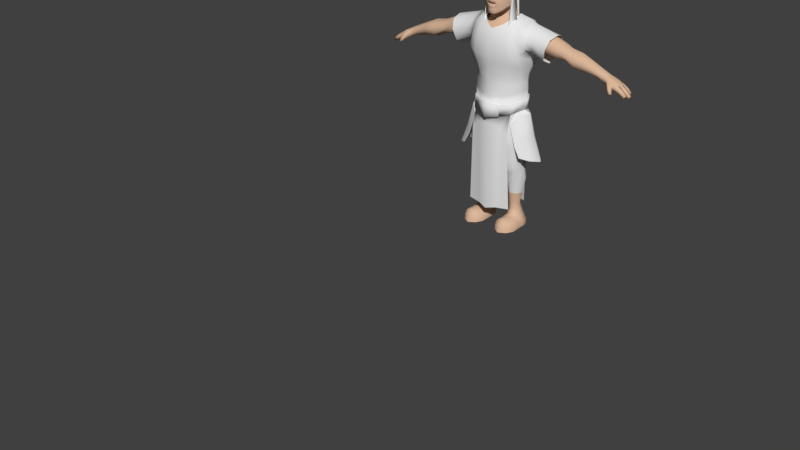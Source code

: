 # Source: human_model_skinny.blend  (saved by Blender 2.78.0; exported with 4.5.12 LTS)
import bpy
from mathutils import Matrix  # noqa: F401  (used for matrix-valued properties, if any)

bpy.ops.wm.read_factory_settings(use_empty=True)
scene = bpy.context.scene
scene.name = 'Scene'

# ---- collections
col_collection_1 = bpy.data.collections.new('Collection 1'); scene.collection.children.link(col_collection_1)

# ---- materials (node trees are filled in below, after node groups)
mat_human_skin = bpy.data.materials.new('human skin')
mat_human_skin.alpha_threshold = 0.0
mat_human_skin.use_transparent_shadow = False
mat_human_skin.diffuse_color = (0.7106, 0.4727, 0.3228, 1.0)
mat_human_skin.roughness = 0.5
mat_human_skin.line_color = (0.0, 0.0, 0.0, 1.0)
mat_pants = bpy.data.materials.new('pants')
mat_pants.alpha_threshold = 0.0
mat_pants.use_transparent_shadow = False
mat_pants.roughness = 0.5
mat_eye = bpy.data.materials.new('eye')
mat_eye.alpha_threshold = 0.0
mat_eye.use_transparent_shadow = False
mat_eye.diffuse_color = (1.0, 1.0, 1.0, 1.0)
mat_eye.roughness = 0.5
mat_tabard = bpy.data.materials.new('tabard')
mat_tabard.alpha_threshold = 0.0
mat_tabard.use_transparent_shadow = False
mat_tabard.roughness = 0.5
mat_belt = bpy.data.materials.new('belt')
mat_belt.alpha_threshold = 0.0
mat_belt.use_transparent_shadow = False
mat_belt.roughness = 0.5
mat_belt_buckle = bpy.data.materials.new('belt buckle')
mat_belt_buckle.alpha_threshold = 0.0
mat_belt_buckle.use_transparent_shadow = False
mat_belt_buckle.roughness = 0.5
mat_iron_sleeves = bpy.data.materials.new('iron sleeves')
mat_iron_sleeves.alpha_threshold = 0.0
mat_iron_sleeves.use_transparent_shadow = False
mat_iron_sleeves.roughness = 0.5

# ---- material node trees

# ---- world
world_world = bpy.data.worlds.new('World'); scene.world = world_world
world_world.color = (0.05088, 0.05088, 0.05088)
world_world.use_sun_shadow = False
world_world.sun_shadow_jitter_overblur = 0.0
world_world.cycles.sampling_method = 'MANUAL'

# ---- meshes
me_cube_000 = bpy.data.meshes.new('Cube.000')
me_cube_000.from_pydata([(0.2165, -4.884, 0.9223), (0.2175, -4.891, 1.093), (0.2164, -4.888, 1.011), (0.0, -5.046, 1.11), (0.1761, -4.969, 1.211), (0.1089, -5.033, 1.194), (0.2353, -4.779, 1.04), (0.2144, -4.674, 1.075), (0.2147, -4.736, 1.001), (0.2192, -4.738, 0.9007), (0.2269, -4.743, 0.8102), (0.0, -4.565, 0.8832), (0.1084, -4.601, 0.8712), (0.0, -4.566, 0.9659), (0.1103, -4.597, 0.961), (0.0, -4.554, 1.077), (0.1458, -4.578, 1.077), (0.0, -4.547, 1.204), (0.1506, -4.579, 1.185), (0.0, -4.564, 1.292), (0.1326, -4.605, 1.262), (0.2267, -4.909, 1.178), (0.25, -4.768, 1.174), (0.2205, -4.671, 1.171), (0.2127, -4.675, 1.243), (0.2445, -4.765, 1.244), (0.2232, -4.848, 1.256), (0.1709, -4.933, 1.264), (0.0, -4.658, 1.369), (0.1074, -4.682, 1.352), (0.1718, -4.718, 1.309), (0.0, -4.807, 1.403), (0.1193, -4.815, 1.377), (0.1955, -4.831, 1.326), (0.0, -4.924, 1.37), (0.1154, -4.918, 1.344), (0.0, -5.012, 1.303), (0.1096, -4.983, 1.286), (0.2381, -4.771, 1.098), (0.2308, -4.844, 1.09), (0.2307, -4.821, 0.9989), (0.1555, -4.891, 1.3), (0.2244, -4.828, 0.914), (0.2308, -4.824, 1.04), (0.2259, -4.882, 1.009), (0.2263, -4.882, 1.091), (0.2254, -4.875, 0.9255), (0.184, -4.969, 1.24), (0.1013, -5.06, 1.237), (0.0, -5.101, 1.233), (0.2315, -4.652, 1.077), (0.2319, -4.718, 0.9979), (0.2303, -4.72, 0.8901), (0.1007, -4.564, 0.8576), (0.0, -4.517, 0.8705), (0.2341, -4.727, 0.7925), (0.103, -4.562, 0.9537), (0.0, -4.518, 0.959), (0.1468, -4.537, 1.078), (0.0, -4.497, 1.078), (0.1528, -4.537, 1.194), (0.0, -4.491, 1.215), (0.1306, -4.568, 1.277), (0.2493, -4.884, 1.205), (0.2641, -4.768, 1.182), (0.2391, -4.649, 1.18), (0.2552, -4.751, 1.1), (0.2573, -4.762, 1.038), (0.2294, -4.653, 1.256), (0.2569, -4.765, 1.256), (0.2495, -4.867, 1.288), (0.1708, -4.972, 1.294), (0.09949, -4.662, 1.373), (0.0, -4.632, 1.389), (0.1782, -4.707, 1.327), (0.1116, -4.826, 1.4), (0.0, -4.816, 1.428), (0.1821, -4.846, 1.36), (0.1057, -4.953, 1.362), (0.0, -4.96, 1.388), (0.1049, -5.034, 1.317), (0.001444, -5.069, 1.327), (0.2434, -4.843, 1.092), (0.244, -4.817, 0.9976), (0.2433, -4.819, 1.039), (0.1565, -4.92, 1.317), (0.2347, -4.826, 0.917), (0.2498, -4.755, 0.5733), (0.0, -4.567, 0.6773), (0.1084, -4.603, 0.6653), (0.1007, -4.566, 0.6518), (0.0, -4.519, 0.6646), (0.257, -4.739, 0.5555), (0.3943, -4.812, 0.3626), (0.0, -4.43, 0.3845), (0.1348, -4.467, 0.3725), (0.1271, -4.43, 0.3589), (0.0, -4.383, 0.3718), (0.4014, -4.796, 0.3449), (0.2135, -4.929, 0.4876), (0.2555, -4.809, 0.5261), (0.2212, -4.919, 0.4922), (0.2659, -4.806, 0.5291), (0.2339, -5.009, 0.2811), (0.3558, -4.85, 0.3274), (0.2527, -4.999, 0.2885), (0.3731, -4.853, 0.3323), (0.04377, -4.533, 1.298), (0.0, -4.558, 1.338), (0.0, -4.505, 1.268), (0.03491, -4.328, 0.9088), (0.03601, -4.449, 1.418), (0.0, -4.48, 1.432), (0.0, -4.431, 1.398), (0.07289, -4.406, 1.456), (0.0, -4.45, 1.504), (0.0, -4.394, 1.405), (0.07677, -4.35, 1.454), (0.0, -4.315, 1.51), (0.0, -4.372, 1.398), (0.04907, -4.318, 1.294), (0.0, -4.288, 1.308), (0.0, -4.343, 1.277)], [], [(2, 40, 42, 0), (12, 14, 13, 11), (14, 16, 15, 13), (16, 18, 17, 15), (18, 20, 19, 17), (8, 7, 16, 14), (9, 8, 14), (10, 9, 14, 12), (22, 38, 39, 21), (18, 16, 7, 23), (21, 26, 25, 22), (22, 25, 24, 23), (20, 18, 23, 24), (27, 26, 21, 4), (20, 29, 28, 19), (25, 30, 24), (30, 33, 32, 29), (20, 24, 30, 29), (29, 32, 31, 28), (25, 26, 33, 30), (32, 35, 34, 31), (26, 27, 41, 33), (3, 36, 37, 5), (35, 37, 36, 34), (33, 41, 35, 32), (4, 5, 37, 27), (6, 38, 7, 8), (38, 22, 23, 7), (1, 21, 39), (2, 1, 43, 40), (37, 35, 41, 27), (38, 6, 43, 39), (1, 39, 43), (44, 46, 86, 83), (53, 54, 57, 56), (56, 57, 59, 58), (58, 59, 61, 60), (60, 61, 109, 107, 62), (51, 56, 58, 50), (52, 56, 51), (55, 53, 56, 52), (64, 63, 82, 66), (60, 65, 50, 58), (63, 64, 69, 70), (64, 65, 68, 69), (62, 68, 65, 60), (71, 47, 63, 70), (62, 107, 108, 73, 72), (69, 68, 74), (74, 72, 75, 77), (62, 72, 74, 68), (72, 73, 76, 75), (69, 74, 77, 70), (75, 76, 79, 78), (70, 77, 85, 71), (49, 48, 80, 81), (78, 79, 81, 80), (77, 75, 78, 85), (47, 71, 80, 48), (67, 51, 50, 66), (66, 50, 65, 64), (45, 82, 63), (44, 83, 84, 45), (80, 71, 85, 78), (66, 82, 84, 67), (45, 84, 82), (3, 5, 48, 49), (6, 8, 51, 67), (86, 46, 101, 102), (8, 9, 52, 51), (42, 40, 83, 86), (21, 1, 45, 63), (54, 53, 90, 91), (9, 10, 55, 52), (43, 6, 67, 84), (1, 2, 44, 45), (40, 43, 84, 83), (4, 21, 63, 47), (53, 55, 92, 90), (2, 0, 46, 44), (5, 4, 47, 48), (92, 87, 93, 98), (87, 89, 95, 93), (55, 10, 87, 92), (10, 12, 89, 87), (12, 11, 88, 89), (95, 94, 97, 96), (93, 95, 96, 98), (91, 90, 96, 97), (89, 88, 94, 95), (90, 92, 98, 96), (102, 101, 105, 106), (42, 86, 102, 100), (0, 42, 100, 99), (46, 0, 99, 101), (103, 104, 106, 105), (100, 102, 106, 104), (99, 100, 104, 103), (101, 99, 103, 105), (111, 113, 116, 114), (107, 109, 113, 111), (108, 107, 111, 112), (112, 111, 114, 115), (115, 114, 117, 118), (114, 116, 119, 117), (117, 119, 122, 120), (118, 117, 120, 121), (120, 122, 110), (121, 120, 110)])
me_cube_000.polygons.foreach_set('use_smooth', [True] * 109)
me_cube_000.polygons.foreach_set('material_index', [1, 1, 1, 1, 1, 1, 1, 1, 1, 1, 1, 1, 1, 1, 1, 1, 1, 1, 1, 1, 1, 1, 1, 1, 1, 1, 1, 1, 1, 1, 1, 1, 1, 1, 1, 1, 1, 1, 1, 1, 1, 1, 1, 1, 1, 1, 1, 1, 1, 1, 1, 1, 1, 1, 1, 1, 1, 1, 1, 1, 1, 1, 1, 1, 1, 1, 1, 1, 1, 1, 1, 1, 1, 1, 1, 1, 1, 1, 1, 1, 1, 1, 1, 1, 1, 1, 1, 1, 1, 1, 1, 1, 1, 1, 1, 1, 1, 1, 1, 1, 1, 1, 1, 1, 1, 1, 1, 1, 1])
me_cube_000.materials.append(mat_human_skin)
me_cube_000.materials.append(mat_pants)
me_cube_000.materials.append(mat_eye)
me_cube_000.use_remesh_preserve_volume = False
me_cube_000.use_remesh_preserve_attributes = False
me_cube_000.use_mirror_vertex_groups = False
me_cube_000.update()
me_cube_004 = bpy.data.meshes.new('Cube.004')
me_cube_004.from_pydata([(0.3385, -4.51, -0.4387), (0.3509, -4.503, -0.3483), (0.3464, -4.882, -0.4556), (0.349, -4.881, -0.3186), (0.0, -5.082, -0.3843), (0.0, -5.103, -0.2633), (0.0, -4.38, -0.4745), (0.0, -4.361, -0.3337), (0.4221, -4.429, -0.1332), (0.3851, -4.941, -0.1596), (0.0, -5.105, -0.1439), (0.0, -4.279, -0.05467), (0.416, -4.396, 0.009472), (0.4081, -5.001, 0.03479), (0.0, -5.124, -0.02636), (0.0, -4.281, 0.07982), (0.2226, -4.983, -0.2993), (0.1295, -4.421, -0.4874), (0.1732, -4.989, -0.4188), (0.1988, -4.425, -0.3479), (0.2506, -5.019, -0.143), (0.255, -4.339, -0.1007), (0.2674, -5.056, -0.006907), (0.2596, -4.332, 0.06276), (0.4228, -4.684, -0.4282), (0.4214, -4.68, -0.3467), (0.4586, -4.677, -0.1934), (0.4752, -4.664, -0.0785), (0.3566, -4.448, 0.4339), (0.0, -4.37, 0.3236), (0.0, -5.062, 0.3726), (0.3691, -4.928, 0.4162), (0.234, -5.016, 0.3624), (0.2073, -4.387, 0.3598), (0.4181, -4.648, 0.5024), (0.0, -4.323, 0.2229), (0.3648, -5.011, 0.2343), (0.3519, -4.393, 0.2222), (0.0, -5.111, 0.2059), (0.2558, -5.059, 0.2084), (0.2545, -4.355, 0.2206), (0.5708, -4.482, 0.1035), (0.3271, -4.539, -0.5753), (0.3479, -4.886, -0.5838), (0.0, -5.071, -0.6917), (0.0, -4.399, -0.6177), (0.06572, -4.442, -0.6296), (0.1769, -4.99, -0.638), (0.4394, -4.675, -0.5415), (0.3033, -4.452, -0.9322), (0.3111, -4.924, -0.8901), (0.0, -5.073, -1.057), (0.0, -4.358, -0.9787), (0.1842, -4.402, -0.9634), (0.1851, -5.023, -1.095), (0.3961, -4.688, -0.8593), (0.4315, -4.682, -0.7033), (0.3191, -4.487, -0.6981), (0.09206, -4.406, -0.7275), (0.0, -4.372, -0.731), (0.187, -5.001, -0.9227), (0.3233, -4.905, -0.7303), (0.0, -5.077, -0.9455), (0.3036, -4.428, -1.142), (0.3132, -4.995, -1.202), (0.257, -4.512, 0.4847), (0.0, -4.437, 0.4474), (0.293, -4.897, 0.4734), (0.1784, -4.456, 0.4378), (0.332, -4.677, 0.5378), (0.4607, -4.475, 0.1305), (0.4694, -4.884, 0.1253), (0.5275, -4.657, 0.03902), (0.4555, -4.506, 0.3968), (0.4861, -4.803, 0.4104), (0.5024, -4.646, 0.4616), (0.4751, -4.907, 0.2649), (0.4492, -4.471, 0.2886), (0.7741, -4.843, 0.007483), (0.568, -4.82, 0.08748), (0.5862, -4.658, 0.01206), (0.6326, -4.49, 0.3529), (0.6379, -4.8, 0.3729), (0.6637, -4.644, 0.4172), (0.5946, -4.869, 0.2287), (0.5921, -4.452, 0.2482), (0.7807, -4.459, 0.02443), (0.7645, -4.66, -0.07455), (0.8441, -4.467, 0.2984), (0.8522, -4.823, 0.3195), (0.8751, -4.646, 0.3589), (0.8166, -4.893, 0.1751), (0.8013, -4.428, 0.176), (0.07973, -4.326, 0.2218), (0.03215, -4.378, -0.3267), (0.07207, -4.291, 0.07054), (0.05002, -4.296, -0.08509), (0.04908, -4.378, 0.3194), (0.1831, -4.978, 0.4183), (0.3614, -4.423, 0.2441), (0.4288, -4.645, 0.4904), (0.3849, -4.891, 0.3991), (0.3779, -4.983, 0.2338), (0.4166, -4.426, 0.03324), (0.4121, -4.969, 0.03807), (0.3676, -4.476, 0.4251), (0.4805, -4.661, -0.06587), (0.0, -5.05, 0.3888), (0.1862, -4.522, 0.5059), (0.0, -4.447, 0.461), (0.2046, -4.891, 0.5033), (0.1019, -4.467, 0.4767), (0.2505, -4.678, 0.5696), (0.1275, -4.969, 0.4454), (0.0, -5.037, -2.486), (0.0, -4.31, -2.528), (0.1842, -4.367, -2.493), (0.1517, -4.98, -2.456), (0.3214, -4.445, -2.484), (0.3609, -4.935, -2.443), (0.1838, -4.997, -0.7518), (0.0, -5.075, -0.6922), (0.3126, -4.426, -0.9347), (0.3212, -4.946, -0.8915), (0.0, -4.322, -0.9829), (0.1815, -4.371, -0.9669), (0.4148, -4.685, -0.8591), (0.4538, -4.679, -0.6989), (0.33, -4.464, -0.6949), (0.0801, -4.375, -0.7258), (0.0, -4.337, -0.7296), (0.1846, -5.03, -0.9251), (0.3346, -4.925, -0.7279), (0.0, -5.114, -0.9489), (0.181, -5.026, -0.7508), (0.0, -5.112, -0.6921), (0.181, -5.055, -0.7508), (0.1846, -5.059, -0.9251), (0.0, -5.141, -0.6921), (0.0, -5.143, -0.9489), (0.3774, -4.802, -0.4445), (0.3784, -4.799, -0.33), (0.415, -4.834, -0.1733), (0.4353, -4.864, -0.0112), (0.3851, -4.8, -0.5666), (0.3456, -4.828, -0.8776), (0.3672, -4.815, -0.7193), (0.493, -4.792, 0.09028), (0.5754, -4.754, 0.05686), (0.7702, -4.769, -0.02582), (0.4399, -4.844, -0.004128), (0.3592, -4.84, -0.8783), (0.383, -4.825, -0.7161), (0.3818, -4.581, -0.3476), (0.4381, -4.538, -0.1596), (0.442, -4.513, -0.0291), (0.3754, -4.586, -0.4341), (0.3763, -4.599, -0.5605), (0.344, -4.556, -0.9002), (0.3684, -4.573, -0.7004), (0.4899, -4.555, 0.09038), (0.5775, -4.559, 0.06342), (0.7736, -4.547, -0.01897), (0.4446, -4.529, -0.01022), (0.3574, -4.54, -0.9015), (0.3843, -4.558, -0.6967), (0.3156, -4.936, -1.056), (0.3046, -4.442, -1.121), (0.5032, -4.688, -0.8987), (0.4324, -4.835, -0.9256), (0.4301, -4.55, -0.9606), (0.4182, -4.936, -1.389), (0.4238, -4.442, -1.455), (0.5831, -4.688, -1.227), (0.5219, -4.835, -1.274), (0.5284, -4.55, -1.309), (0.5062, -4.936, -1.547), (0.5117, -4.442, -1.613), (0.7392, -4.688, -1.622), (0.6381, -4.835, -1.592), (0.6446, -4.55, -1.626)], [], [(18, 2, 3, 16), (156, 0, 1, 153), (16, 20, 10, 5), (17, 6, 94, 19), (142, 143, 13, 9), (19, 21, 8, 1), (141, 142, 9, 3), (21, 23, 12, 8), (20, 22, 14, 10), (9, 13, 22, 20), (11, 15, 95, 96), (7, 11, 96, 94), (0, 17, 19, 1), (3, 9, 20, 16), (4, 18, 16, 5), (153, 154, 26, 25), (154, 155, 27, 26), (140, 24, 25, 141), (102, 104, 71, 76), (35, 29, 97, 93), (36, 31, 32, 39), (103, 99, 77, 70), (39, 32, 30, 38), (40, 33, 28, 37), (23, 40, 37, 12), (22, 39, 38, 14), (100, 101, 74, 75), (13, 36, 39, 22), (15, 35, 93, 95), (101, 102, 76, 74), (2, 18, 47, 43), (18, 4, 44, 47), (140, 2, 43, 144), (156, 24, 48, 157), (17, 0, 42, 46), (6, 17, 46, 45), (58, 57, 128, 129), (60, 50, 123, 131), (145, 55, 126, 151), (62, 60, 131, 133), (60, 62, 51, 54), (61, 120, 134, 132), (144, 43, 61, 146), (47, 44, 121, 120), (43, 47, 120, 61), (46, 42, 57, 58), (45, 46, 58, 59), (157, 48, 56, 159), (53, 49, 63), (54, 64, 50, 60), (28, 33, 68, 65), (31, 34, 69, 67), (33, 97, 66, 68), (32, 31, 67, 98), (34, 28, 65, 69), (160, 70, 41, 161), (147, 72, 80, 148), (75, 74, 82, 83), (70, 77, 85, 41), (99, 105, 73, 77), (150, 106, 72, 147), (105, 100, 75, 73), (163, 103, 70, 160), (41, 85, 92, 86), (84, 79, 78, 91), (85, 81, 88, 92), (81, 83, 90, 88), (74, 76, 84, 82), (73, 75, 83, 81), (77, 73, 81, 85), (76, 71, 79, 84), (83, 82, 89, 90), (148, 80, 87, 149), (161, 41, 86, 162), (82, 84, 91, 89), (94, 6, 7), (96, 95, 23, 21), (95, 93, 40, 23), (94, 96, 21, 19), (66, 97, 29), (93, 97, 33, 40), (98, 30, 32), (155, 12, 103, 163), (28, 34, 100, 105), (143, 27, 106, 150), (37, 28, 105, 99), (31, 36, 102, 101), (34, 31, 101, 100), (12, 37, 99, 103), (36, 13, 104, 102), (98, 67, 110, 113), (69, 65, 108, 112), (65, 68, 111, 108), (68, 66, 109, 111), (30, 98, 113, 107), (67, 69, 112, 110), (63, 118, 116, 53), (51, 114, 117, 54), (64, 54, 117, 119), (53, 116, 115, 52), (146, 61, 132, 152), (158, 49, 122, 164), (165, 127, 126, 164), (130, 129, 125, 124), (129, 128, 122, 125), (132, 131, 123), (152, 132, 123, 151), (131, 134, 136, 137), (132, 134, 131), (49, 53, 125, 122), (59, 58, 129, 130), (159, 56, 127, 165), (53, 52, 124, 125), (120, 121, 135, 134), (136, 138, 139, 137), (134, 135, 138, 136), (133, 131, 137, 139), (127, 152, 151, 126), (56, 146, 152, 127), (13, 143, 150, 104), (79, 148, 149, 78), (104, 150, 147, 71), (71, 147, 148, 79), (48, 144, 146, 56), (50, 145, 151, 123), (24, 140, 144, 48), (2, 140, 141, 3), (25, 26, 142, 141), (26, 27, 143, 142), (57, 159, 165, 128), (128, 165, 164, 122), (55, 158, 164, 126), (27, 155, 163, 106), (80, 161, 162, 87), (106, 163, 160, 72), (72, 160, 161, 80), (42, 157, 159, 57), (0, 156, 157, 42), (8, 12, 155, 154), (1, 8, 154, 153), (24, 156, 153, 25), (158, 55, 168, 170), (49, 158, 170, 167), (55, 145, 169, 168), (145, 50, 166, 169), (168, 169, 174, 173), (170, 168, 173, 175), (167, 170, 175, 172), (169, 166, 171, 174), (173, 174, 179, 178), (175, 173, 178, 180), (172, 175, 180, 177), (174, 171, 176, 179)])
me_cube_004.polygons.foreach_set('use_smooth', [1, 1, 1, 1, 1, 1, 1, 1, 1, 1, 1, 1, 1, 1, 1, 1, 1, 1, 1, 1, 1, 1, 1, 1, 1, 1, 1, 1, 1, 1, 1, 1, 1, 1, 1, 1, 1, 1, 0, 1, 1, 1, 1, 1, 1, 1, 1, 1, 1, 1, 1, 1, 1, 1, 1, 1, 1, 1, 1, 1, 1, 1, 1, 1, 1, 1, 1, 1, 1, 1, 1, 1, 1, 1, 1, 1, 1, 1, 1, 1, 1, 1, 1, 1, 1, 1, 1, 1, 1, 1, 1, 1, 1, 1, 1, 1, 1, 1, 1, 1, 1, 0, 1, 1, 1, 1, 1, 1, 1, 1, 1, 1, 1, 1, 1, 1, 1, 1, 1, 1, 1, 1, 1, 1, 0, 1, 1, 1, 1, 1, 1, 0, 1, 1, 1, 1, 1, 1, 1, 1, 1, 0, 0, 0, 0, 1, 1, 1, 1, 1, 1, 1, 1])
me_cube_004.polygons.foreach_set('material_index', [2, 2, 2, 2, 2, 2, 2, 2, 2, 2, 2, 2, 2, 2, 2, 2, 2, 2, 5, 2, 2, 5, 2, 2, 2, 2, 5, 2, 2, 5, 2, 2, 2, 2, 2, 2, 3, 3, 3, 4, 2, 3, 2, 2, 2, 2, 2, 2, 2, 2, 2, 2, 2, 2, 2, 5, 5, 5, 5, 5, 5, 5, 5, 5, 5, 5, 5, 5, 5, 5, 5, 5, 5, 5, 5, 2, 2, 2, 2, 2, 2, 2, 2, 2, 2, 2, 2, 2, 2, 2, 2, 2, 2, 2, 2, 2, 2, 2, 2, 2, 3, 3, 3, 3, 3, 3, 3, 4, 3, 3, 3, 3, 3, 4, 4, 4, 4, 3, 3, 2, 5, 5, 5, 2, 3, 2, 2, 2, 2, 3, 3, 3, 2, 5, 5, 5, 2, 2, 2, 2, 2, 5, 5, 5, 5, 5, 5, 5, 5, 5, 5, 5, 5])
me_cube_004.materials.append(mat_human_skin)
me_cube_004.materials.append(mat_pants)
me_cube_004.materials.append(mat_tabard)
me_cube_004.materials.append(mat_belt)
me_cube_004.materials.append(mat_belt_buckle)
me_cube_004.materials.append(mat_iron_sleeves)
me_cube_004.use_remesh_preserve_volume = False
me_cube_004.use_remesh_preserve_attributes = False
me_cube_004.use_mirror_vertex_groups = False
me_cube_004.update()
me_cube_002 = bpy.data.meshes.new('Cube.002')
me_cube_002.from_pydata([(0.3034, -4.571, -0.4322), (0.3302, -4.557, -0.3377), (0.3089, -4.854, -0.4536), (0.3286, -4.848, -0.3188), (0.0, -5.024, -0.3932), (0.0, -5.029, -0.2599), (0.0, -4.461, -0.4625), (0.0, -4.438, -0.3254), (0.3992, -4.503, -0.08418), (0.3703, -4.858, -0.1189), (0.0, -5.046, -0.1499), (0.0, -4.386, -0.06019), (0.4034, -4.472, 0.09164), (0.3987, -4.915, 0.08078), (0.0, -5.081, -0.02979), (0.0, -4.379, 0.07658), (0.222, -4.957, -0.2878), (0.1581, -4.497, -0.4735), (0.1885, -4.945, -0.4225), (0.202, -4.491, -0.3374), (0.2521, -4.979, -0.1492), (0.2556, -4.433, -0.09616), (0.2678, -5.022, -0.01408), (0.2615, -4.421, 0.06279), (0.3621, -4.687, -0.4305), (0.3896, -4.679, -0.3424), (0.431, -4.671, -0.1028), (0.4492, -4.663, -0.008128), (0.3516, -4.481, 0.3985), (0.0, -4.406, 0.3224), (0.0, -5.037, 0.3618), (0.3641, -4.903, 0.3628), (0.234, -4.991, 0.3516), (0.2073, -4.441, 0.3271), (0.4131, -4.648, 0.4598), (0.0, -4.388, 0.2301), (0.3885, -4.959, 0.2185), (0.3519, -4.44, 0.2294), (0.0, -5.086, 0.1951), (0.2558, -5.034, 0.1976), (0.2202, -4.425, 0.2192), (0.5769, -4.511, 0.1551), (0.2816, -4.564, -0.5998), (0.2833, -4.861, -0.5924), (0.0, -5.006, -0.6772), (0.0, -4.444, -0.6545), (0.1213, -4.493, -0.6573), (0.1895, -4.95, -0.635), (0.3504, -4.681, -0.5524), (0.3033, -4.452, -0.8557), (0.3028, -4.889, -0.8495), (0.0, -4.984, -1.028), (0.0, -4.377, -0.9478), (0.1785, -4.403, -0.9771), (0.1364, -4.974, -0.9789), (0.3651, -4.688, -0.7945), (0.05612, -4.486, -1.12), (0.05859, -4.887, -1.138), (0.03406, -4.685, -1.205), (0.0, -4.486, -1.12), (0.0, -4.887, -1.106), (0.3533, -4.684, -0.6585), (0.2836, -4.519, -0.7028), (0.1429, -4.435, -0.7796), (0.0, -4.393, -0.775), (0.1621, -4.962, -0.7984), (0.2862, -4.873, -0.7188), (0.0, -5.01, -0.8693), (0.0, -4.685, -1.178), (0.3436, -4.486, -1.04), (0.3472, -4.897, -1.043), (0.2251, -4.44, -1.132), (0.2295, -4.97, -1.128), (0.4185, -4.708, -0.986), (0.08641, -4.518, -1.241), (0.09091, -4.896, -1.239), (0.04512, -4.705, -1.28), (0.3793, -4.529, -1.27), (0.3834, -4.901, -1.272), (0.2524, -4.487, -1.316), (0.2572, -4.967, -1.312), (0.4571, -4.73, -1.241), (0.1106, -4.559, -1.384), (0.1161, -4.9, -1.388), (0.06992, -4.728, -1.415), (0.3887, -4.57, -1.45), (0.3923, -4.892, -1.451), (0.27, -4.533, -1.482), (0.274, -4.95, -1.48), (0.4639, -4.739, -1.431), (0.1323, -4.596, -1.52), (0.1346, -4.89, -1.522), (0.09898, -4.737, -1.538), (0.3726, -4.622, -1.646), (0.3768, -4.858, -1.634), (0.2738, -4.592, -1.664), (0.2763, -4.923, -1.644), (0.4415, -4.765, -1.637), (0.1723, -4.643, -1.682), (0.1754, -4.857, -1.671), (0.1455, -4.764, -1.694), (0.3829, -4.613, -1.757), (0.3838, -4.855, -1.763), (0.2938, -4.575, -1.753), (0.2929, -4.922, -1.781), (0.4292, -4.746, -1.751), (0.1931, -4.621, -1.766), (0.1941, -4.853, -1.77), (0.1472, -4.744, -1.762), (0.4, -4.577, -1.851), (0.3981, -4.81, -1.849), (0.2818, -4.517, -1.863), (0.2908, -4.87, -1.865), (0.4454, -4.69, -1.839), (0.1675, -4.598, -1.841), (0.1776, -4.809, -1.845), (0.1322, -4.689, -1.831), (0.4052, -4.537, -1.993), (0.4013, -4.76, -2.021), (0.2837, -4.467, -1.994), (0.2796, -4.822, -2.019), (0.4487, -4.632, -2.012), (0.174, -4.559, -1.987), (0.1687, -4.759, -2.003), (0.1143, -4.636, -1.989), (0.3638, -4.559, -2.238), (0.3638, -4.722, -2.25), (0.2891, -4.503, -2.229), (0.2806, -4.773, -2.244), (0.4119, -4.634, -2.25), (0.1976, -4.579, -2.224), (0.1966, -4.721, -2.237), (0.1595, -4.633, -2.223), (0.3395, -4.572, -2.419), (0.34, -4.703, -2.424), (0.2784, -4.531, -2.417), (0.2767, -4.737, -2.425), (0.3752, -4.639, -2.423), (0.2142, -4.587, -2.417), (0.2139, -4.703, -2.422), (0.1827, -4.638, -2.416), (0.3715, -4.564, -2.542), (0.3421, -4.689, -2.533), (0.2802, -4.522, -2.546), (0.2795, -4.728, -2.534), (0.3769, -4.639, -2.536), (0.2163, -4.578, -2.551), (0.2168, -4.688, -2.544), (0.1851, -4.638, -2.548), (0.4394, -4.534, -2.721), (0.4, -4.689, -2.652), (0.2883, -4.443, -2.811), (0.2892, -4.743, -2.611), (0.4566, -4.638, -2.732), (0.1349, -4.536, -2.73), (0.1793, -4.688, -2.655), (0.1244, -4.636, -2.726), (0.4385, -4.522, -2.809), (0.1645, -4.543, -2.666), (0.4559, -4.615, -2.809), (0.1342, -4.529, -2.806), (0.1236, -4.614, -2.806), (0.4039, -4.538, -2.655), (0.2833, -4.48, -2.641), (0.2841, -4.463, -2.72), (0.4165, -4.638, -2.659), (0.1567, -4.637, -2.664), (0.3998, -4.803, -2.672), (0.289, -4.833, -2.631), (0.4566, -4.771, -2.732), (0.1791, -4.803, -2.675), (0.1244, -4.77, -2.726), (0.4559, -4.757, -2.809), (0.1236, -4.756, -2.806), (0.3998, -4.95, -2.666), (0.289, -4.98, -2.626), (0.4566, -4.913, -2.734), (0.1792, -4.95, -2.669), (0.1244, -4.912, -2.728), (0.4559, -4.911, -2.811), (0.1236, -4.911, -2.807), (0.3992, -5.001, -2.732), (0.2884, -5.055, -2.696), (0.1786, -5.001, -2.735), (0.3984, -5.015, -2.811), (0.2873, -5.085, -2.808), (0.1778, -5.01, -2.809), (0.269, -4.547, 0.4579), (0.0, -4.47, 0.4546), (0.0, -4.953, 0.4488), (0.288, -4.782, 0.4588), (0.199, -4.872, 0.4438), (0.1868, -4.512, 0.4457), (0.346, -4.677, 0.4772), (0.2276, -4.68, 0.5269), (0.0, -4.537, 0.5458), (0.0, -4.917, 0.4918), (0.0, -4.559, 0.6645), (0.1594, -4.828, 0.4992), (0.1388, -4.577, 0.5397), (0.1732, -4.691, 0.5973), (0.0, -4.88, 0.5622), (0.1319, -4.806, 0.5705), (0.1079, -4.6, 0.6322), (0.4593, -4.499, 0.1361), (0.4701, -4.837, 0.1213), (0.5005, -4.659, 0.05773), (0.4591, -4.506, 0.3825), (0.4897, -4.803, 0.396), (0.506, -4.646, 0.4472), (0.4787, -4.867, 0.2506), (0.4528, -4.471, 0.2742), (0.7574, -4.785, 0.1067), (0.5746, -4.79, 0.1418), (0.5896, -4.657, 0.07951), (0.6279, -4.518, 0.3611), (0.6323, -4.775, 0.3777), (0.6537, -4.645, 0.4143), (0.5965, -4.831, 0.2585), (0.5945, -4.487, 0.2746), (0.7611, -4.518, 0.1186), (0.7697, -4.658, 0.04957), (0.7628, -4.523, 0.3099), (0.7674, -4.771, 0.3248), (0.7864, -4.648, 0.3525), (0.7635, -4.82, 0.2238), (0.7423, -4.496, 0.2242), (0.9386, -4.772, 0.06784), (0.9502, -4.53, 0.07318), (0.9555, -4.658, 0.02162), (0.95, -4.535, 0.249), (0.9538, -4.76, 0.2615), (0.9698, -4.649, 0.2848), (0.9413, -4.804, 0.1741), (0.9383, -4.511, 0.1641), (1.085, -4.75, 0.05333), (1.089, -4.539, 0.0624), (1.092, -4.651, 0.005466), (1.095, -4.544, 0.1769), (1.09, -4.737, 0.1888), (1.106, -4.642, 0.2251), (1.084, -4.781, 0.1153), (1.089, -4.52, 0.1057), (1.244, -4.782, -0.01517), (1.244, -4.537, -0.005372), (1.259, -4.658, -0.06738), (1.274, -4.542, 0.1411), (1.274, -4.768, 0.1533), (1.286, -4.648, 0.1935), (1.252, -4.816, 0.08141), (1.252, -4.516, 0.07162), (1.47, -4.745, -0.04693), (1.471, -4.573, -0.0407), (1.475, -4.658, -0.09295), (1.477, -4.577, 0.07002), (1.478, -4.735, 0.0778), (1.482, -4.651, 0.1053), (1.472, -4.769, 0.02793), (1.471, -4.558, 0.02171), (1.634, -4.732, -0.09499), (1.636, -4.586, -0.09094), (1.623, -4.658, -0.1284), (1.674, -4.589, -0.01583), (1.677, -4.724, -0.01077), (1.688, -4.652, 0.006939), (1.649, -4.752, -0.04682), (1.655, -4.574, -0.04763), (0.0, -4.562, 0.7931), (0.1741, -4.749, 0.687), (0.0, -4.871, 0.6398), (0.1187, -4.817, 0.6869), (0.1084, -4.61, 0.7712), (0.07973, -4.392, 0.229), (0.06155, -4.452, -0.3195), (0.11, -4.388, 0.06907), (0.09531, -4.399, -0.08397), (0.04908, -4.41, 0.3265), (0.0, -5.084, 0.9935), (0.09035, -5.03, 0.977), (0.0, -5.09, 0.9606), (0.05889, -5.043, 0.9282), (0.0, -5.107, 0.9211), (0.03628, -5.08, 0.9204), (0.0, -5.129, 0.8818), (0.04206, -5.106, 0.8763), (0.06615, -5.054, 0.8683), (0.05591, -5.045, 0.9977), (0.03157, -5.058, 0.9557), (0.1392, -5.013, 0.9742), (0.1681, -4.985, 0.9887), (0.1853, -4.971, 1.018), (0.1544, -4.999, 1.052), (0.111, -5.019, 1.044), (0.06726, -5.038, 1.02), (0.0, -5.08, 1.074), (0.1536, -5.015, 0.9289), (0.2067, -4.947, 0.9471), (0.2076, -4.935, 1.093), (0.17, -4.99, 1.116), (0.1062, -5.045, 1.099), (0.2128, -4.928, 1.012), (0.0, -5.065, 1.156), (0.1734, -4.98, 1.162), (0.1093, -5.038, 1.152), (0.0, -5.046, 1.24), (0.1761, -4.969, 1.211), (0.1089, -5.02, 1.229), (0.1526, -5.011, 0.8788), (0.2063, -4.928, 0.8775), (0.07386, -5.057, 0.8042), (0.1502, -5.005, 0.7659), (0.2016, -4.912, 0.7997), (0.07983, -5.045, 0.7177), (0.0, -5.09, 0.8586), (0.04038, -5.072, 0.8627), (0.04275, -5.072, 0.8116), (0.0, -5.09, 0.8155), (0.08472, -5.062, 0.7642), (0.04005, -5.081, 0.7738), (0.0, -5.095, 0.7786), (0.03982, -5.078, 0.7482), (0.0, -5.089, 0.7417), (0.04023, -5.066, 0.7049), (0.0, -5.075, 0.6998), (0.1364, -4.993, 0.6773), (0.08406, -5.035, 0.6497), (0.1882, -4.905, 0.7274), (0.04063, -5.063, 0.6662), (0.0, -5.075, 0.6718), (0.1343, -4.98, 0.6522), (0.08236, -5.024, 0.6207), (0.1827, -4.899, 0.6986), (0.05276, -5.044, 0.601), (0.0, -5.057, 0.5958), (0.2214, -4.782, 0.892), (0.2213, -4.784, 0.8233), (0.2149, -4.791, 0.7836), (0.2093, -4.817, 0.7347), (0.07505, -5.01, 0.6141), (0.05206, -5.022, 0.5992), (0.0, -5.031, 0.5933), (0.1065, -4.975, 0.6356), (0.05278, -4.969, 0.6208), (0.0, -4.962, 0.6112), (0.0, -5.078, 0.6243), (0.05261, -5.062, 0.6292), (0.05232, -4.999, 0.606), (0.0, -4.991, 0.5991), (0.1334, -4.905, 0.6733), (0.05278, -4.909, 0.6508), (0.0, -4.907, 0.6373), (0.1677, -4.788, 0.7246), (0.05578, -4.844, 0.6643), (0.2319, -4.799, 0.9246), (0.2354, -4.801, 1.009), (0.2353, -4.779, 1.04), (0.272, -4.746, 0.9027), (0.2803, -4.761, 0.9334), (0.2827, -4.76, 0.9976), (0.282, -4.74, 1.033), (0.2996, -4.724, 0.9242), (0.3118, -4.713, 0.9547), (0.313, -4.711, 0.9803), (0.3053, -4.718, 1.011), (0.2331, -4.738, 0.922), (0.2317, -4.742, 1.008), (0.2586, -4.733, 0.9317), (0.2611, -4.731, 0.9965), (0.2144, -4.674, 1.075), (0.2147, -4.688, 1.01), (0.1889, -4.69, 0.9094), (0.1467, -5.012, 0.8343), (0.1836, -4.767, 0.7852), (0.2028, -4.767, 0.8235), (0.04939, -4.852, 0.5653), (0.172, -4.7, 0.8131), (0.0, -4.553, 0.8839), (0.1084, -4.6, 0.8713), (0.0, -4.531, 0.9681), (0.1103, -4.583, 0.9619), (0.0, -4.494, 1.081), (0.1458, -4.555, 1.079), (0.0, -4.51, 1.207), (0.1506, -4.565, 1.186), (0.0, -4.555, 1.292), (0.1326, -4.602, 1.262), (0.2204, -4.869, 1.168), (0.2403, -4.768, 1.166), (0.2205, -4.671, 1.171), (0.2127, -4.675, 1.243), (0.2345, -4.765, 1.236), (0.2155, -4.848, 1.245), (0.1688, -4.933, 1.263), (0.0, -4.657, 1.363), (0.1074, -4.681, 1.348), (0.1703, -4.718, 1.307), (0.0, -4.805, 1.381), (0.1124, -4.814, 1.362), (0.1804, -4.831, 1.315), (0.0, -4.923, 1.358), (0.1107, -4.917, 1.337), (0.0, -5.012, 1.303), (0.1094, -4.983, 1.286), (0.2374, -4.771, 1.098), (0.2308, -4.845, 1.09), (0.2307, -4.836, 1.009), (0.1389, -4.677, 0.7193), (1.686, -4.743, -0.1134), (1.685, -4.575, -0.1197), (1.684, -4.658, -0.1398), (1.724, -4.578, -0.04127), (1.728, -4.734, -0.03599), (1.74, -4.652, -0.01751), (1.752, -4.76, -0.1523), (1.757, -4.556, -0.148), (1.753, -4.657, -0.1597), (1.784, -4.563, -0.06729), (1.782, -4.76, -0.06273), (1.79, -4.648, -0.04543), (1.839, -4.765, -0.1975), (1.83, -4.547, -0.1822), (1.986, -4.629, -0.2349), (1.866, -4.554, -0.1085), (1.867, -4.77, -0.1176), (1.966, -4.557, -0.2132), (1.982, -4.693, -0.2343), (1.872, -4.696, -0.1965), (1.975, -4.616, -0.2223), (1.917, -4.554, -0.1342), (1.91, -4.767, -0.1382), (2.016, -4.629, -0.1798), (1.878, -4.765, -0.2014), (1.89, -4.551, -0.1941), (1.932, -4.621, -0.1257), (1.931, -4.695, -0.1258), (1.893, -4.622, -0.1994), (2.015, -4.694, -0.1799), (1.886, -4.617, -0.09316), (1.886, -4.695, -0.09406), (1.827, -4.708, -0.1851), (1.828, -4.616, -0.1826), (1.987, -4.561, -0.1728), (1.997, -4.617, -0.1718), (1.965, -4.705, -0.2273), (1.993, -4.706, -0.1734), (1.986, -4.766, -0.1804), (1.96, -4.767, -0.2279), (2.006, -4.629, -0.2465), (1.992, -4.561, -0.2277), (2.002, -4.693, -0.2457), (1.995, -4.616, -0.2341), (2.037, -4.629, -0.199), (2.036, -4.694, -0.199), (2.014, -4.565, -0.1887), (2.017, -4.617, -0.1894), (1.986, -4.705, -0.2386), (2.015, -4.707, -0.19), (2.008, -4.765, -0.1944), (1.981, -4.766, -0.2387), (2.077, -4.636, -0.3039), (2.049, -4.573, -0.2711), (2.074, -4.686, -0.3032), (2.049, -4.618, -0.2745), (2.104, -4.636, -0.2649), (2.103, -4.687, -0.265), (2.067, -4.576, -0.24), (2.067, -4.618, -0.239), (2.049, -4.711, -0.2846), (2.071, -4.711, -0.2456), (2.068, -4.76, -0.2481), (2.045, -4.761, -0.285), (1.789, -4.804, -0.1739), (1.825, -4.826, -0.1308), (1.84, -4.773, -0.1953), (1.87, -4.786, -0.1459), (1.809, -4.821, -0.1931), (1.848, -4.85, -0.1751), (1.848, -4.787, -0.2102), (1.883, -4.813, -0.1905), (1.848, -4.843, -0.2388), (1.871, -4.859, -0.2266), (1.876, -4.814, -0.2538), (1.898, -4.831, -0.2385), (0.1491, -4.89, 1.295), (0.04842, -5.066, 1.071), (0.02481, -5.067, 0.9957), (0.2055, -4.828, 0.7769), (0.2244, -4.843, 0.9255), (0.2164, -4.837, 0.8868), (0.2144, -4.829, 0.815), (0.2308, -4.827, 1.042), (0.0, -5.008, -0.8668), (0.07095, -5.045, 0.7628), (0.04146, -5.06, 0.7703), (0.0, -5.071, 0.774), (0.04128, -5.058, 0.7505), (0.0, -5.066, 0.7455), (0.04972, -5.015, 0.7599), (0.0, -5.008, 0.7596), (0.0, -5.024, 0.767), (0.0, -5.021, 0.7513), (0.1455, -5.007, 1.006), (0.09818, -5.026, 1.002), (1.95, -4.699, -0.1403), (1.9, -4.699, -0.2059), (1.903, -4.765, -0.2095), (1.933, -4.767, -0.1511), (1.917, -4.624, -0.2086), (1.901, -4.695, -0.2064), (1.953, -4.695, -0.1399), (1.954, -4.623, -0.1398), (1.916, -4.553, -0.2006), (1.921, -4.62, -0.2072), (1.954, -4.62, -0.1414), (1.941, -4.556, -0.1474), (1.856, -4.549, -0.1875), (1.888, -4.554, -0.1198), (1.886, -4.769, -0.1266), (1.906, -4.619, -0.1074), (1.906, -4.695, -0.108), (1.856, -4.765, -0.1992), (1.847, -4.702, -0.1901), (1.856, -4.619, -0.19)], [], [(18, 2, 3, 16), (24, 0, 1, 25), (16, 20, 10, 5), (17, 6, 273, 19), (26, 27, 13, 9), (19, 21, 8, 1), (25, 26, 9, 3), (21, 23, 12, 8), (20, 22, 14, 10), (9, 13, 22, 20), (11, 15, 274, 275), (7, 11, 275, 273), (0, 17, 19, 1), (3, 9, 20, 16), (4, 18, 16, 5), (1, 8, 26, 25), (8, 12, 27, 26), (2, 24, 25, 3), (36, 13, 205, 210), (35, 29, 276, 272), (36, 31, 32, 39), (12, 37, 211, 204), (39, 32, 30, 38), (40, 33, 28, 37), (23, 40, 37, 12), (22, 39, 38, 14), (34, 31, 208, 209), (13, 36, 39, 22), (15, 35, 272, 274), (31, 36, 210, 208), (2, 18, 47, 43), (18, 4, 44, 47), (24, 2, 43, 48), (0, 24, 48, 42), (17, 0, 42, 46), (6, 17, 46, 45), (62, 61, 55, 49), (64, 63, 53, 52), (63, 62, 49, 53), (66, 65, 54, 50), (65, 67, 491, 54), (61, 66, 50, 55), (51, 60, 57, 54), (52, 53, 56, 59), (48, 43, 66, 61), (47, 44, 67, 65), (43, 47, 65, 66), (46, 42, 62, 63), (45, 46, 63, 64), (42, 48, 61, 62), (58, 57, 60, 68), (59, 56, 58, 68), (54, 57, 75, 72), (53, 49, 69, 71), (58, 56, 74, 76), (50, 54, 72, 70), (56, 53, 71, 74), (55, 50, 70, 73), (57, 58, 76, 75), (49, 55, 73, 69), (76, 74, 82, 84), (74, 71, 79, 82), (70, 72, 80, 78), (73, 70, 78, 81), (75, 76, 84, 83), (72, 75, 83, 80), (69, 73, 81, 77), (71, 69, 77, 79), (80, 83, 91, 88), (77, 81, 89, 85), (79, 77, 85, 87), (84, 82, 90, 92), (82, 79, 87, 90), (78, 80, 88, 86), (81, 78, 86, 89), (83, 84, 92, 91), (89, 86, 94, 97), (91, 92, 100, 99), (88, 91, 99, 96), (85, 89, 97, 93), (87, 85, 93, 95), (92, 90, 98, 100), (90, 87, 95, 98), (86, 88, 96, 94), (100, 98, 106, 108), (98, 95, 103, 106), (94, 96, 104, 102), (97, 94, 102, 105), (99, 100, 108, 107), (96, 99, 107, 104), (93, 97, 105, 101), (95, 93, 101, 103), (103, 101, 109, 111), (108, 106, 114, 116), (106, 103, 111, 114), (102, 104, 112, 110), (105, 102, 110, 113), (107, 108, 116, 115), (104, 107, 115, 112), (101, 105, 113, 109), (115, 116, 124, 123), (112, 115, 123, 120), (109, 113, 121, 117), (111, 109, 117, 119), (116, 114, 122, 124), (114, 111, 119, 122), (110, 112, 120, 118), (113, 110, 118, 121), (118, 120, 128, 126), (121, 118, 126, 129), (123, 124, 132, 131), (120, 123, 131, 128), (117, 121, 129, 125), (119, 117, 125, 127), (124, 122, 130, 132), (122, 119, 127, 130), (132, 130, 138, 140), (130, 127, 135, 138), (126, 128, 136, 134), (129, 126, 134, 137), (131, 132, 140, 139), (128, 131, 139, 136), (125, 129, 137, 133), (127, 125, 133, 135), (139, 140, 148, 147), (136, 139, 147, 144), (133, 137, 145, 141), (135, 133, 141, 143), (140, 138, 146, 148), (138, 135, 143, 146), (134, 136, 144, 142), (137, 134, 142, 145), (146, 143, 163, 158), (142, 144, 152, 150), (145, 142, 150, 165), (147, 148, 166, 155), (144, 147, 155, 152), (141, 145, 165, 162), (143, 141, 162, 163), (148, 146, 158, 166), (156, 154, 160, 161), (149, 157, 151, 164), (149, 153, 159, 157), (153, 149, 162, 165), (151, 160, 154, 164), (163, 162, 149, 164), (158, 163, 164, 154), (156, 161, 173, 171), (158, 154, 156, 166), (155, 166, 156), (165, 150, 153), (150, 152, 168, 167), (153, 150, 167, 169), (155, 156, 171, 170), (152, 155, 170, 168), (159, 153, 169, 172), (172, 169, 176, 179), (170, 171, 178, 177), (167, 168, 175, 174), (171, 173, 180, 178), (169, 167, 174, 176), (168, 170, 177, 175), (175, 177, 183, 182), (174, 175, 182, 181), (182, 183, 186, 185), (181, 182, 185, 184), (176, 181, 184, 179), (180, 186, 183, 178), (178, 183, 177), (181, 176, 174), (28, 33, 192, 187), (31, 34, 193, 190), (33, 276, 188, 192), (30, 32, 191, 189), (32, 31, 190, 191), (34, 28, 187, 193), (189, 191, 198, 196), (191, 190, 194, 198), (193, 187, 194), (187, 192, 199, 194), (190, 193, 194), (192, 188, 195, 199), (196, 374, 201), (198, 194, 200, 202), (194, 199, 203, 200), (199, 195, 197, 203), (206, 204, 41, 214), (205, 206, 214, 213), (209, 208, 216, 217), (204, 211, 219, 41), (37, 28, 207, 211), (13, 27, 206, 205), (28, 34, 209, 207), (27, 12, 204, 206), (41, 219, 226, 220), (218, 213, 212, 225), (219, 215, 222, 226), (215, 217, 224, 222), (208, 210, 218, 216), (207, 209, 217, 215), (211, 207, 215, 219), (210, 205, 213, 218), (217, 216, 223, 224), (213, 214, 221, 212), (214, 41, 220, 221), (216, 218, 225, 223), (222, 224, 232, 230), (225, 212, 227, 233), (220, 226, 234, 228), (224, 223, 231, 232), (226, 222, 230, 234), (221, 220, 228, 229), (212, 221, 229, 227), (223, 225, 233, 231), (231, 233, 241, 239), (230, 232, 240, 238), (233, 227, 235, 241), (234, 230, 238, 242), (228, 234, 242, 236), (232, 231, 239, 240), (229, 228, 236, 237), (227, 229, 237, 235), (240, 239, 247, 248), (237, 236, 244, 245), (235, 237, 245, 243), (239, 241, 249, 247), (238, 240, 248, 246), (241, 235, 243, 249), (242, 238, 246, 250), (236, 242, 250, 244), (250, 246, 254, 258), (244, 250, 258, 252), (248, 247, 255, 256), (245, 244, 252, 253), (243, 245, 253, 251), (247, 249, 257, 255), (246, 248, 256, 254), (249, 243, 251, 257), (255, 257, 265, 263), (254, 256, 264, 262), (257, 251, 259, 265), (258, 254, 262, 266), (252, 258, 266, 260), (256, 255, 263, 264), (253, 252, 260, 261), (251, 253, 261, 259), (201, 374, 352, 269), (202, 200, 268, 270), (200, 203, 406, 268), (203, 197, 267, 271), (273, 6, 7), (275, 274, 23, 21), (274, 272, 40, 23), (273, 275, 21, 19), (188, 276, 29), (272, 276, 33, 40), (278, 286, 287, 280), (280, 287, 282), (282, 281, 283, 284), (284, 285, 280, 282), (279, 281, 282, 287), (279, 287, 485, 277), (280, 295, 288, 278), (289, 288, 295, 296), (290, 300, 297), (291, 298, 299, 292), (291, 290, 297, 298), (292, 299, 484, 293), (294, 484, 303, 301), (300, 290, 289, 296), (298, 302, 303, 299), (301, 303, 306, 304), (302, 305, 303), (296, 295, 307, 308), (285, 307, 295, 280), (307, 285, 371), (308, 307, 371, 311), (317, 312, 310), (284, 283, 313, 314), (284, 314, 285), (313, 316, 315, 314), (309, 285, 314, 315), (315, 316, 319, 318), (309, 315, 318, 317), (310, 309, 317), (320, 321, 323, 322), (317, 320, 322, 312), (312, 322, 327, 325), (311, 310, 324), (322, 323, 328, 327), (310, 312, 325, 324), (327, 328, 344, 345), (326, 324, 329, 331), (325, 345, 332, 330), (324, 325, 330, 329), (308, 311, 489, 488), (311, 326, 486, 489), (326, 331, 337, 486), (332, 333, 340, 339), (330, 332, 339, 338), (339, 340, 347, 346), (338, 346, 342, 341), (330, 338, 341, 329), (345, 325, 327), (345, 344, 333, 332), (342, 343, 350, 349), (346, 347, 343, 342), (346, 338, 339), (341, 342, 349, 348), (349, 350, 269, 352), (348, 270, 351), (331, 348, 351, 337), (329, 341, 348, 331), (296, 308, 488, 487), (300, 296, 487, 405), (355, 354, 358, 359), (354, 353, 357, 358), (353, 334, 356, 357), (359, 358, 362, 363), (358, 357, 361, 362), (357, 356, 360, 361), (365, 367, 366, 364), (362, 361, 366, 367), (363, 362, 367, 359), (359, 367, 365, 355), (361, 360, 356, 366), (356, 334, 364, 366), (364, 334, 370), (364, 370, 369, 365), (311, 371, 310), (324, 326, 311), (371, 285, 309, 310), (336, 337, 351, 372), (335, 336, 372, 373), (334, 335, 373), (270, 268, 351), (352, 374, 202, 270), (374, 196, 198, 202), (270, 348, 349, 352), (334, 373, 375, 370), (373, 372, 375), (268, 375, 372, 351), (271, 267, 376, 377), (271, 377, 375, 406), (377, 376, 378, 379), (379, 378, 380, 381), (381, 380, 382, 383), (383, 382, 384, 385), (369, 379, 381, 368), (370, 379, 369), (375, 377, 379, 370), (387, 386, 404, 403), (383, 388, 368, 381), (297, 386, 302, 298), (302, 386, 305), (386, 387, 390, 391), (387, 388, 389, 390), (385, 389, 388, 383), (392, 305, 386, 391), (385, 384, 393, 394), (390, 389, 395), (395, 394, 397, 398), (385, 394, 395, 389), (394, 393, 396, 397), (390, 395, 398, 391), (397, 396, 399, 400), (391, 398, 483, 392), (304, 306, 402, 401), (400, 399, 401, 402), (398, 397, 400, 483), (305, 392, 402, 306), (355, 369, 368, 403), (403, 368, 388, 387), (354, 355, 490, 405), (369, 355, 365), (297, 404, 386), (353, 354, 405, 487), (300, 405, 490, 297), (406, 203, 271), (406, 375, 268), (263, 265, 411), (262, 264, 412, 410), (265, 259, 407), (266, 410, 408), (260, 266, 408), (264, 263, 411, 412), (261, 260, 408, 409), (259, 261, 409, 407), (411, 407, 413, 417), (410, 412, 418, 416), (408, 410, 416, 414), (412, 411, 417, 418), (409, 408, 414, 415), (407, 409, 415, 413), (415, 414, 440), (413, 439, 419), (413, 419, 473, 471), (439, 415, 440), (414, 416, 422, 420), (515, 516, 428, 432), (510, 430, 421, 507), (513, 433, 435, 512), (517, 520, 431, 429), (418, 417, 438), (511, 512, 435, 432), (415, 439, 413), (440, 414, 420), (514, 511, 432, 428), (509, 434, 426, 508), (518, 516, 422, 437), (519, 517, 429, 434), (510, 509, 436, 430), (514, 513, 442, 441), (416, 418, 437), (518, 519, 434, 433), (418, 438, 437), (423, 438, 417), (416, 437, 422), (504, 503, 444, 443), (506, 505, 446, 445), (506, 445, 444, 503), (504, 505, 431, 426), (507, 508, 426, 435), (521, 522, 435, 426), (520, 521, 426, 431), (515, 522, 440, 420), (425, 421, 447, 449), (443, 444, 456, 455), (444, 445, 457, 456), (445, 446, 458, 457), (441, 442, 454, 453), (446, 443, 455, 458), (442, 427, 450, 454), (424, 441, 453, 448), (427, 424, 448, 450), (436, 425, 449, 452), (421, 430, 451, 447), (430, 436, 452, 451), (450, 448, 460, 462), (458, 455, 467, 470), (448, 453, 465, 460), (455, 456, 468, 467), (451, 452, 464, 463), (449, 447, 459, 461), (454, 450, 462, 466), (457, 458, 470, 469), (453, 454, 466, 465), (447, 451, 463, 459), (456, 457, 469, 468), (452, 449, 461, 464), (467, 468, 469, 470), (463, 464, 461, 459), (465, 466, 462, 460), (473, 474, 478, 477), (417, 413, 471, 472), (423, 417, 472, 474), (419, 423, 474, 473), (477, 478, 482, 481), (474, 472, 476, 478), (472, 471, 475, 476), (471, 473, 477, 475), (480, 479, 481, 482), (478, 476, 480, 482), (476, 475, 479, 480), (475, 477, 481, 479), (402, 392, 483, 400), (303, 484, 299), (303, 305, 306), (294, 277, 485, 484), (485, 286, 293, 484), (485, 287, 286), (403, 404, 490, 355), (486, 337, 336), (488, 489, 335, 334), (487, 488, 334, 353), (489, 486, 336, 335), (297, 490, 404), (54, 491, 51), (411, 265, 407), (410, 266, 262), (321, 320, 495, 496), (318, 319, 494, 493), (320, 317, 492, 495), (317, 318, 493, 492), (495, 492, 497), (492, 493, 497), (496, 495, 497, 500), (493, 494, 499, 497), (500, 497, 498), (497, 499, 498), (501, 290, 291), (502, 286, 278), (502, 501, 291, 292), (288, 289, 290, 501), (278, 288, 501, 502), (286, 502, 292, 293), (443, 446, 505, 504), (429, 506, 503, 434), (429, 431, 505, 506), (426, 434, 503, 504), (421, 425, 508, 507), (433, 434, 509, 510), (436, 509, 508, 425), (433, 510, 507, 435), (428, 433, 513, 514), (441, 424, 511, 514), (424, 427, 512, 511), (442, 513, 512, 427), (432, 435, 522, 515), (419, 439, 521, 520), (439, 440, 522, 521), (437, 438, 519, 518), (438, 423, 517, 519), (433, 428, 516, 518), (423, 419, 520, 517), (420, 422, 516, 515)])
me_cube_002.polygons.foreach_set('use_smooth', [True] * 516)
me_cube_002.polygons.foreach_set('material_index', [0, 0, 0, 0, 0, 0, 0, 0, 0, 0, 0, 0, 0, 0, 0, 0, 0, 0, 0, 0, 0, 0, 0, 0, 0, 0, 0, 0, 0, 0, 0, 0, 0, 0, 0, 0, 1, 1, 1, 1, 1, 1, 1, 1, 1, 1, 1, 1, 1, 1, 1, 1, 1, 1, 1, 1, 1, 1, 1, 1, 1, 1, 1, 1, 1, 1, 1, 1, 1, 1, 1, 1, 1, 1, 1, 1, 1, 1, 1, 1, 1, 1, 1, 1, 1, 1, 1, 1, 1, 1, 1, 1, 1, 1, 1, 1, 1, 1, 1, 1, 1, 1, 1, 1, 1, 1, 1, 1, 1, 1, 1, 1, 1, 1, 1, 1, 0, 0, 0, 0, 0, 0, 0, 0, 0, 0, 0, 0, 0, 0, 0, 0, 0, 0, 0, 0, 0, 0, 0, 0, 0, 0, 0, 0, 0, 0, 0, 0, 0, 0, 0, 0, 0, 0, 0, 0, 0, 0, 0, 0, 0, 0, 0, 0, 0, 0, 0, 0, 0, 0, 0, 0, 0, 0, 0, 0, 0, 0, 0, 0, 0, 0, 0, 0, 0, 0, 0, 0, 0, 0, 0, 0, 0, 0, 0, 0, 0, 0, 0, 0, 0, 0, 0, 0, 0, 0, 0, 0, 0, 0, 0, 0, 0, 0, 0, 0, 0, 0, 0, 0, 0, 0, 0, 0, 0, 0, 0, 0, 0, 0, 0, 0, 0, 0, 0, 0, 0, 0, 0, 0, 0, 0, 0, 0, 0, 0, 0, 0, 0, 0, 0, 0, 0, 0, 0, 0, 0, 0, 0, 0, 0, 0, 0, 0, 0, 0, 0, 0, 0, 0, 0, 0, 0, 0, 0, 0, 0, 0, 0, 0, 0, 0, 0, 0, 0, 0, 0, 0, 0, 0, 0, 0, 0, 0, 0, 0, 0, 0, 0, 0, 0, 0, 0, 0, 0, 0, 0, 0, 0, 0, 0, 0, 0, 0, 0, 0, 0, 0, 0, 0, 0, 0, 0, 0, 0, 0, 0, 0, 0, 0, 0, 0, 0, 0, 0, 0, 0, 0, 0, 0, 0, 0, 0, 0, 0, 0, 0, 0, 0, 0, 0, 0, 0, 0, 0, 0, 0, 0, 0, 0, 0, 0, 0, 0, 0, 0, 0, 0, 0, 0, 0, 0, 0, 0, 0, 0, 0, 0, 0, 0, 0, 0, 0, 0, 0, 0, 0, 0, 0, 0, 0, 0, 0, 0, 0, 0, 0, 0, 0, 0, 0, 0, 0, 0, 0, 0, 0, 0, 0, 0, 0, 0, 0, 0, 0, 0, 0, 0, 0, 0, 0, 0, 0, 0, 0, 0, 0, 0, 0, 0, 0, 0, 0, 0, 0, 0, 0, 0, 0, 0, 0, 0, 0, 0, 0, 0, 0, 0, 0, 0, 0, 0, 0, 0, 0, 0, 0, 0, 0, 0, 0, 0, 0, 0, 0, 0, 0, 0, 0, 0, 0, 0, 0, 0, 0, 0, 0, 1, 0, 0, 0, 0, 0, 0, 0, 0, 0, 0, 0, 0, 2, 2, 2, 2, 2, 2, 0, 0, 0, 0, 0, 0, 0, 0, 0, 0, 0, 0, 0, 0, 0, 0, 0, 0, 0, 0])
me_cube_002.materials.append(mat_human_skin)
me_cube_002.materials.append(mat_pants)
me_cube_002.materials.append(mat_eye)
me_cube_002.use_remesh_preserve_volume = False
me_cube_002.use_remesh_preserve_attributes = False
me_cube_002.use_mirror_vertex_groups = False
me_cube_002.update()
arm_armature = bpy.data.armatures.new('Armature')  # bones are not reproduced

# ---- objects
ob_armature = bpy.data.objects.new('Armature', arm_armature)
ob_cube_002 = bpy.data.objects.new('Cube.002', me_cube_000)
ob_cube_001 = bpy.data.objects.new('Cube.001', me_cube_004)
ob_cube = bpy.data.objects.new('Cube', me_cube_002)

# ---- transforms, parenting, visibility, modifiers, constraints
ob_armature.location = (0.0, 0.0, 0.0)
ob_armature.display_type = 'SOLID'
ob_armature.show_in_front = True
ob_armature.lineart.crease_threshold = 0.0
ob_cube_002.location = (9.537e-07, 4.679, 2.81)
ob_cube_002.hide_viewport = True
ob_cube_002.lineart.crease_threshold = 0.0
_m = ob_cube_002.modifiers.new('Mirror', 'MIRROR')
ob_cube_001.location = (9.537e-07, 4.679, 2.81)
ob_cube_001.hide_viewport = True
ob_cube_001.lineart.crease_threshold = 0.0
_m = ob_cube_001.modifiers.new('Mirror', 'MIRROR')
_m.use_clip = True
ob_cube.location = (9.537e-07, 4.679, 2.81)
ob_cube.lineart.crease_threshold = 0.0
_m = ob_cube.modifiers.new('Mirror', 'MIRROR')
_m.use_clip = True

# ---- collection membership
col_collection_1.objects.link(ob_armature)
col_collection_1.objects.link(ob_cube_002)
col_collection_1.objects.link(ob_cube_001)
col_collection_1.objects.link(ob_cube)

# ---- scene / render settings (as saved in the file)
scene.frame_start = 1; scene.frame_end = 250; scene.frame_set(1)
scene.render.engine = 'BLENDER_EEVEE_NEXT'
scene.render.resolution_percentage = 50
scene.render.dither_intensity = 0.0
scene.cycles.use_denoising = False
scene.cycles.samples = 128
scene.cycles.sampling_pattern = 'TABULATED_SOBOL'
scene.cycles.light_sampling_threshold = 0.0
scene.cycles.use_adaptive_sampling = False
scene.cycles.use_light_tree = False
scene.cycles.blur_glossy = 0.0
scene.cycles.sample_clamp_indirect = 0.0
scene.view_settings.view_transform = 'Standard'
bpy.context.view_layer.update()

# ---- added for rendering (the .blend has no active camera and no usable light): camera, sun
cam_auto = bpy.data.cameras.new('AutoCamera')
cam_auto.lens = 50.0
cam_auto.sensor_width = 36.0
cam_auto.clip_end = 1000.0
ob_auto_camera = bpy.data.objects.new('AutoCamera', cam_auto)
scene.collection.objects.link(ob_auto_camera)
ob_auto_camera.location = (8.89808, -13.0983, 7.94987)
ob_auto_camera.rotation_euler = (1.09748, -7.21219e-08, 0.694738)
scene.camera = ob_auto_camera
light_auto_sun = bpy.data.lights.new('AutoSun', 'SUN')
light_auto_sun.energy = 3.0
light_auto_sun.angle = 0.0523599
ob_auto_sun = bpy.data.objects.new('AutoSun', light_auto_sun)
scene.collection.objects.link(ob_auto_sun)
ob_auto_sun.rotation_euler = (0.872665, 0.174533, 0.523599)
bpy.context.view_layer.update()
